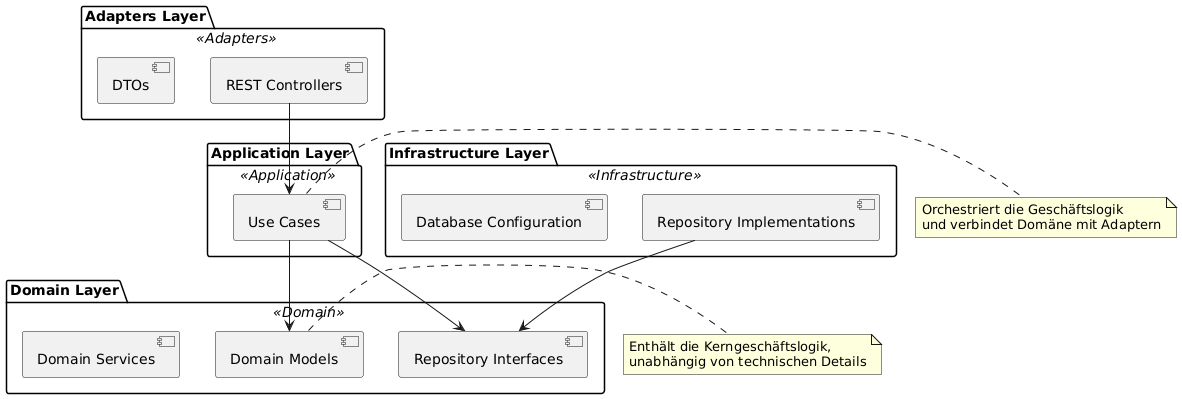

The diagram above was rendered by PlantUML. Its source (embedded in the PNG):
@startuml
skinparam component {
  BackgroundColor<<Domain>> LightGreen
  BackgroundColor<<Application>> LightBlue
  BackgroundColor<<Adapters>> LightYellow
  BackgroundColor<<Infrastructure>> LightGray
}

package "Domain Layer" <<Domain>> {
  [Domain Models]
  [Repository Interfaces]
  [Domain Services]
}

package "Application Layer" <<Application>> {
  [Use Cases]
}

package "Adapters Layer" <<Adapters>> {
  [REST Controllers]
  [DTOs]
}

package "Infrastructure Layer" <<Infrastructure>> {
  [Repository Implementations]
  [Database Configuration]
}

[REST Controllers] --> [Use Cases]
[Use Cases] --> [Domain Models]
[Use Cases] --> [Repository Interfaces]
[Repository Implementations] --> [Repository Interfaces]

note right of [Domain Models]
  Enthält die Kerngeschäftslogik,
  unabhängig von technischen Details
end note

note right of [Use Cases]
  Orchestriert die Geschäftslogik
  und verbindet Domäne mit Adaptern
end note
@enduml